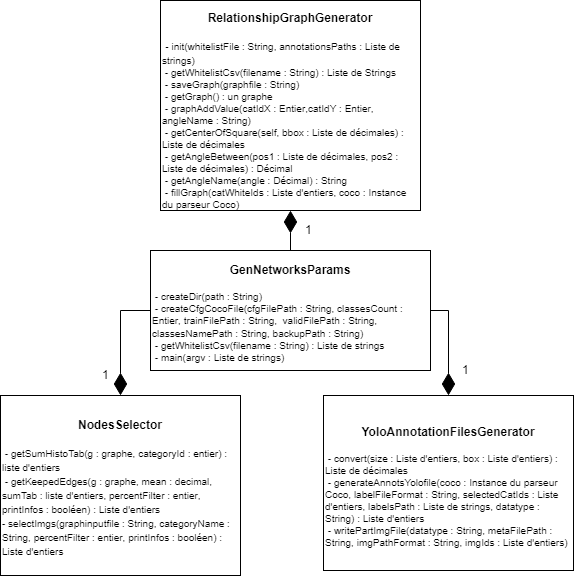

The diagram above was exported from draw.io. Its source (the exported page's mxGraphModel, read from the mxfile embedded in the PNG):
<mxGraphModel dx="1181" dy="609" grid="1" gridSize="10" guides="1" tooltips="1" connect="1" arrows="1" fold="1" page="1" pageScale="1" pageWidth="827" pageHeight="1169" math="0" shadow="0">
  <root>
    <mxCell id="0" />
    <mxCell id="1" parent="0" />
    <mxCell id="RbFYK-qK4pfuX18rwuk--1" value="&lt;b&gt;GenNetworksParams&lt;/b&gt;&lt;br&gt;&lt;br&gt;&lt;div style=&quot;text-align: left ; font-size: 10px&quot;&gt;&lt;font style=&quot;font-size: 10px&quot;&gt;&lt;span style=&quot;font-weight: normal&quot;&gt;&amp;nbsp;- crea&lt;font style=&quot;font-size: 10px&quot;&gt;t&lt;/font&gt;&lt;/span&gt;&lt;font style=&quot;font-size: 10px&quot;&gt;eDir(path : String)&amp;nbsp;&lt;/font&gt;&lt;/font&gt;&lt;/div&gt;&lt;div style=&quot;text-align: left ; font-size: 10px&quot;&gt;&lt;font style=&quot;font-size: 10px&quot;&gt;&amp;nbsp;- createCfgCocoFile(cfgFilePath : String, classesCount : Entier&lt;/font&gt;&lt;font style=&quot;font-size: 10px&quot;&gt;&lt;font style=&quot;font-size: 10px&quot;&gt;&lt;span&gt;,&lt;/span&gt;&lt;font style=&quot;font-size: 10px&quot;&gt; trainFilePath : String,&amp;nbsp; validFilePath : String, classesNamePath : String, backupPath : String)&lt;/font&gt;&lt;/font&gt;&lt;font style=&quot;font-size: 11px&quot;&gt;&lt;br&gt;&lt;/font&gt;&lt;/font&gt;&lt;/div&gt;&lt;div style=&quot;text-align: left ; font-size: 10px&quot;&gt;&lt;font style=&quot;font-size: 10px&quot;&gt;&amp;nbsp;- getWhitelistCsv(filenam&lt;/font&gt;&lt;font style=&quot;font-size: 10px&quot;&gt;&lt;font style=&quot;font-size: 10px&quot;&gt;e : String&lt;/font&gt;&lt;span&gt;) : Liste de strings&amp;nbsp;&lt;/span&gt;&lt;/font&gt;&lt;br&gt;&lt;/div&gt;&lt;div style=&quot;text-align: left ; font-size: 10px&quot;&gt;&lt;font style=&quot;font-size: 10px&quot;&gt;&lt;span&gt;&amp;nbsp;- main(argv : Liste de strings)&lt;/span&gt;&lt;/font&gt;&lt;/div&gt;" style="rounded=0;whiteSpace=wrap;html=1;" parent="1" vertex="1">
      <mxGeometry x="260" y="270" width="280" height="120" as="geometry" />
    </mxCell>
    <mxCell id="RbFYK-qK4pfuX18rwuk--2" value="&lt;b&gt;YoloAnnotationFilesGenerator&lt;br&gt;&lt;br&gt;&lt;div style=&quot;font-size: 10px ; text-align: left&quot;&gt;&lt;font style=&quot;font-size: 10px&quot;&gt;&lt;span style=&quot;font-weight: normal&quot;&gt;&amp;nbsp;- c&lt;font style=&quot;font-size: 10px&quot;&gt;onvert&lt;/font&gt;&lt;/span&gt;&lt;font style=&quot;font-size: 10px&quot;&gt;&lt;span style=&quot;font-weight: normal&quot;&gt;(&lt;/span&gt;&lt;span style=&quot;font-weight: normal&quot;&gt;size : Liste d'entiers&lt;/span&gt;&lt;span style=&quot;font-weight: normal&quot;&gt;, &lt;/span&gt;&lt;span style=&quot;font-weight: normal&quot;&gt;box : Liste d'entiers&lt;/span&gt;&lt;span style=&quot;font-weight: normal&quot;&gt;) : Liste de décimales&lt;/span&gt;&lt;/font&gt;&lt;/font&gt;&lt;/div&gt;&lt;/b&gt;&lt;font style=&quot;font-size: 10px&quot;&gt;&lt;div style=&quot;text-align: left&quot;&gt;&lt;span&gt;&amp;nbsp;- generateAnnotsYolofile&lt;/span&gt;&lt;span&gt;(&lt;/span&gt;&lt;span&gt;coco : Instance du parseur Coco&lt;/span&gt;&lt;span&gt;, &lt;/span&gt;&lt;span&gt;labelFileFormat : String&lt;/span&gt;&lt;span&gt;,&amp;nbsp;&lt;/span&gt;&lt;span&gt;selectedCatIds : Liste d'entiers&lt;/span&gt;&lt;span&gt;, &lt;/span&gt;&lt;span&gt;labelsPath : Liste de strings&lt;/span&gt;&lt;span&gt;, &lt;/span&gt;&lt;span&gt;datatype : String&lt;/span&gt;&lt;span&gt;) : Liste d'entiers&lt;/span&gt;&lt;/div&gt;&lt;div style=&quot;text-align: left&quot;&gt;&lt;span&gt;&amp;nbsp;- writePartImgFile&lt;/span&gt;&lt;span&gt;(&lt;/span&gt;&lt;span&gt;datatype : String&lt;/span&gt;&lt;span&gt;, &lt;/span&gt;&lt;span&gt;metaFilePath : String&lt;/span&gt;&lt;span&gt;,&amp;nbsp;&lt;/span&gt;&lt;span&gt;imgPathFormat : String&lt;/span&gt;&lt;span&gt;, &lt;/span&gt;&lt;span&gt;imgIds : Liste d'entiers&lt;/span&gt;&lt;span&gt;)&lt;/span&gt;&lt;br&gt;&lt;/div&gt;&lt;/font&gt;" style="rounded=0;whiteSpace=wrap;html=1;" parent="1" vertex="1">
      <mxGeometry x="433" y="415" width="250" height="175" as="geometry" />
    </mxCell>
    <mxCell id="RbFYK-qK4pfuX18rwuk--5" value="&lt;b&gt;RelationshipGraphGenerator&lt;br&gt;&lt;br&gt;&lt;div style=&quot;text-align: left&quot;&gt;&lt;span style=&quot;font-weight: normal&quot;&gt;&amp;nbsp;&lt;/span&gt;&lt;font style=&quot;font-weight: normal&quot;&gt;&lt;font style=&quot;font-size: 10px&quot;&gt;- init(&lt;/font&gt;&lt;span style=&quot;font-size: 10px&quot;&gt;whitelistFile : String, annotationsPaths : Liste de strings)&lt;/span&gt;&lt;/font&gt;&lt;/div&gt;&lt;/b&gt;&lt;font&gt;&lt;font style=&quot;font-size: 10px&quot;&gt;&lt;div style=&quot;text-align: left&quot;&gt;&amp;nbsp;-&amp;nbsp;&lt;font style=&quot;font-size: 10px&quot;&gt;getWhitelistCsv(filename : String) : Liste de Strings&lt;/font&gt;&lt;/div&gt;&lt;div style=&quot;text-align: left&quot;&gt;&lt;font style=&quot;font-size: 10px&quot;&gt;&amp;nbsp;-&amp;nbsp;&lt;/font&gt;&lt;span style=&quot;font-size: 10px&quot;&gt;saveGraph&lt;/span&gt;&lt;span style=&quot;font-size: 10px&quot;&gt;(&lt;/span&gt;&lt;span style=&quot;font-size: 10px&quot;&gt;graphfile : String&lt;/span&gt;&lt;span style=&quot;font-size: 10px&quot;&gt;)&lt;/span&gt;&lt;/div&gt;&lt;div style=&quot;text-align: left&quot;&gt;&lt;span style=&quot;font-size: 10px&quot;&gt;&amp;nbsp;- getGraph() : un graphe&lt;/span&gt;&lt;/div&gt;&lt;div style=&quot;text-align: left&quot;&gt;&lt;span style=&quot;font-size: 10px&quot;&gt;&amp;nbsp;-&amp;nbsp;&lt;/span&gt;&lt;span style=&quot;font-size: 10px&quot;&gt;graphAddValue&lt;/span&gt;&lt;span style=&quot;font-size: 10px&quot;&gt;(&lt;/span&gt;&lt;span style=&quot;font-size: 10px&quot;&gt;catIdX : Entier&lt;/span&gt;&lt;span style=&quot;font-size: 10px&quot;&gt;,&lt;/span&gt;&lt;span style=&quot;font-size: 10px&quot;&gt;catIdY : Entier&lt;/span&gt;&lt;span style=&quot;font-size: 10px&quot;&gt;, &lt;/span&gt;&lt;span style=&quot;font-size: 10px&quot;&gt;angleName : String&lt;/span&gt;&lt;span style=&quot;font-size: 10px&quot;&gt;)&lt;/span&gt;&lt;/div&gt;&lt;div style=&quot;text-align: left&quot;&gt;&lt;span style=&quot;font-size: 10px&quot;&gt;&amp;nbsp;-&amp;nbsp;&lt;/span&gt;&lt;span style=&quot;font-size: 10px&quot;&gt;getCenterOfSquare&lt;/span&gt;&lt;span style=&quot;font-size: 10px&quot;&gt;(&lt;/span&gt;&lt;span style=&quot;font-size: 10px&quot;&gt;self&lt;/span&gt;&lt;span style=&quot;font-size: 10px&quot;&gt;, &lt;/span&gt;&lt;span style=&quot;font-size: 10px&quot;&gt;bbox : Liste de décimales&lt;/span&gt;&lt;span style=&quot;font-size: 10px&quot;&gt;) :&amp;nbsp;&lt;/span&gt;&lt;/div&gt;&lt;span&gt;&lt;div style=&quot;text-align: left&quot;&gt;&lt;span&gt;Liste de décimales&lt;/span&gt;&lt;/div&gt;&lt;/span&gt;&lt;div style=&quot;text-align: left&quot;&gt;&lt;span&gt;&amp;nbsp;-&amp;nbsp;&lt;/span&gt;&lt;span&gt;getAngleBetween&lt;/span&gt;&lt;span&gt;(&lt;/span&gt;&lt;span&gt;pos1 : Liste de décimales&lt;/span&gt;&lt;span&gt;, &lt;/span&gt;&lt;span&gt;pos2 : Liste de décimales&lt;/span&gt;&lt;span&gt;) : Décimal&lt;/span&gt;&lt;/div&gt;&lt;div style=&quot;text-align: left&quot;&gt;&lt;span&gt;&amp;nbsp;- getAngleName&lt;/span&gt;&lt;span&gt;(&lt;/span&gt;&lt;span&gt;angle : Décimal&lt;/span&gt;&lt;span&gt;) : String&lt;/span&gt;&lt;span&gt;&lt;br&gt;&lt;/span&gt;&lt;/div&gt;&lt;div style=&quot;text-align: left&quot;&gt;&lt;span&gt;&amp;nbsp;-&amp;nbsp;&lt;/span&gt;&lt;span&gt;fillGraph&lt;/span&gt;&lt;span&gt;(&lt;/span&gt;&lt;span&gt;catWhiteIds : Liste d'entiers&lt;/span&gt;&lt;span&gt;, &lt;/span&gt;&lt;span&gt;coco : Instance du parseur Coco&lt;/span&gt;&lt;span&gt;)&lt;/span&gt;&lt;/div&gt;&lt;/font&gt;&lt;/font&gt;" style="rounded=0;whiteSpace=wrap;html=1;align=center;" parent="1" vertex="1">
      <mxGeometry x="270" y="20" width="260" height="210" as="geometry" />
    </mxCell>
    <mxCell id="RbFYK-qK4pfuX18rwuk--7" value="&lt;span&gt;&lt;b&gt;&lt;br&gt;&lt;br&gt;NodesSelector&lt;/b&gt;&lt;br&gt;&lt;/span&gt;&lt;br&gt;&lt;div style=&quot;text-align: left&quot;&gt;&lt;span style=&quot;font-size: 10px&quot;&gt;&amp;nbsp;- getSumHistoTab(&lt;/span&gt;&lt;span style=&quot;font-size: 10px&quot;&gt;g : graphe,&lt;/span&gt;&lt;span style=&quot;font-size: 10px&quot;&gt;&amp;nbsp;&lt;/span&gt;&lt;span style=&quot;font-size: 10px&quot;&gt;categoryId : entier) : liste d'entiers&lt;/span&gt;&lt;/div&gt;&lt;div style=&quot;text-align: left&quot;&gt;&lt;span style=&quot;font-size: 10px&quot;&gt;&amp;nbsp;-&amp;nbsp;&lt;/span&gt;&lt;span style=&quot;font-size: 10px&quot;&gt;getKeepedEdges&lt;/span&gt;&lt;span style=&quot;font-size: 10px&quot;&gt;(&lt;/span&gt;&lt;span style=&quot;font-size: 10px&quot;&gt;g : graphe&lt;/span&gt;&lt;span style=&quot;font-size: 10px&quot;&gt;, &lt;/span&gt;&lt;span style=&quot;font-size: 10px&quot;&gt;mean : decimal&lt;/span&gt;&lt;span style=&quot;font-size: 10px&quot;&gt;, &lt;/span&gt;&lt;span style=&quot;font-size: 10px&quot;&gt;sumTab : liste d'entiers&lt;/span&gt;&lt;span style=&quot;font-size: 10px&quot;&gt;, &lt;/span&gt;&lt;span style=&quot;font-size: 10px&quot;&gt;percentFilter : entier&lt;/span&gt;&lt;span style=&quot;font-size: 10px&quot;&gt;, &lt;/span&gt;&lt;span style=&quot;font-size: 10px&quot;&gt;printInfos : booléen&lt;/span&gt;&lt;span style=&quot;font-size: 10px&quot;&gt;) : Liste d'entiers&lt;/span&gt;&lt;/div&gt;&lt;div style=&quot;text-align: left&quot;&gt;&lt;span style=&quot;font-size: 10px&quot;&gt;-&amp;nbsp;&lt;/span&gt;&lt;span style=&quot;font-size: 10px&quot;&gt;selectImgs&lt;/span&gt;&lt;span style=&quot;font-size: 10px&quot;&gt;(&lt;/span&gt;&lt;span style=&quot;font-size: 10px&quot;&gt;graphinputfile : String&lt;/span&gt;&lt;span style=&quot;font-size: 10px&quot;&gt;, &lt;/span&gt;&lt;span style=&quot;font-size: 10px&quot;&gt;categoryName : String&lt;/span&gt;&lt;span style=&quot;font-size: 10px&quot;&gt;, &lt;/span&gt;&lt;span style=&quot;font-size: 10px&quot;&gt;percentFilter : entier&lt;/span&gt;&lt;span style=&quot;font-size: 10px&quot;&gt;, &lt;/span&gt;&lt;span style=&quot;font-size: 10px&quot;&gt;printInfos : booléen&lt;/span&gt;&lt;span style=&quot;font-size: 10px&quot;&gt;) : Liste d'entiers&lt;/span&gt;&lt;/div&gt;&lt;div&gt;&lt;span&gt;&lt;br&gt;&lt;/span&gt;&lt;/div&gt;&lt;font&gt;&lt;div&gt;&lt;br&gt;&lt;/div&gt;&lt;/font&gt;" style="rounded=0;whiteSpace=wrap;html=1;align=center;" parent="1" vertex="1">
      <mxGeometry x="110" y="415" width="240" height="180" as="geometry" />
    </mxCell>
    <mxCell id="RbFYK-qK4pfuX18rwuk--12" value="1" style="text;html=1;resizable=0;points=[];autosize=1;align=left;verticalAlign=top;spacingTop=-4;" parent="1" vertex="1">
      <mxGeometry x="413" y="240" width="20" height="20" as="geometry" />
    </mxCell>
    <mxCell id="RbFYK-qK4pfuX18rwuk--13" value="1" style="text;html=1;resizable=0;points=[];autosize=1;align=left;verticalAlign=top;spacingTop=-4;" parent="1" vertex="1">
      <mxGeometry x="210" y="385" width="20" height="20" as="geometry" />
    </mxCell>
    <mxCell id="RbFYK-qK4pfuX18rwuk--14" value="1" style="text;html=1;resizable=0;points=[];autosize=1;align=left;verticalAlign=top;spacingTop=-4;" parent="1" vertex="1">
      <mxGeometry x="570" y="380" width="20" height="20" as="geometry" />
    </mxCell>
    <mxCell id="xkyk0HqJbxYXbv9L_kfT-2" value="" style="endArrow=diamondThin;html=1;exitX=0.5;exitY=0;exitDx=0;exitDy=0;entryX=0.5;entryY=1;entryDx=0;entryDy=0;endFill=1;endSize=20;edgeStyle=orthogonalEdgeStyle;rounded=0;" edge="1" parent="1" source="RbFYK-qK4pfuX18rwuk--1" target="RbFYK-qK4pfuX18rwuk--5">
      <mxGeometry width="50" height="50" relative="1" as="geometry">
        <mxPoint x="-60" y="500" as="sourcePoint" />
        <mxPoint x="-10" y="450" as="targetPoint" />
      </mxGeometry>
    </mxCell>
    <mxCell id="xkyk0HqJbxYXbv9L_kfT-3" value="" style="endArrow=diamondThin;html=1;exitX=1;exitY=0.5;exitDx=0;exitDy=0;entryX=0.5;entryY=0;entryDx=0;entryDy=0;endFill=1;endSize=20;edgeStyle=orthogonalEdgeStyle;rounded=0;" edge="1" parent="1" source="RbFYK-qK4pfuX18rwuk--1" target="RbFYK-qK4pfuX18rwuk--2">
      <mxGeometry width="50" height="50" relative="1" as="geometry">
        <mxPoint x="270" y="340" as="sourcePoint" />
        <mxPoint x="80" y="420" as="targetPoint" />
      </mxGeometry>
    </mxCell>
    <mxCell id="xkyk0HqJbxYXbv9L_kfT-4" value="" style="endArrow=diamondThin;html=1;exitX=0;exitY=0.5;exitDx=0;exitDy=0;entryX=0.5;entryY=0;entryDx=0;entryDy=0;endFill=1;endSize=20;edgeStyle=orthogonalEdgeStyle;rounded=0;" edge="1" parent="1" source="RbFYK-qK4pfuX18rwuk--1" target="RbFYK-qK4pfuX18rwuk--7">
      <mxGeometry width="50" height="50" relative="1" as="geometry">
        <mxPoint x="550" y="340" as="sourcePoint" />
        <mxPoint x="735" y="420" as="targetPoint" />
      </mxGeometry>
    </mxCell>
  </root>
</mxGraphModel>